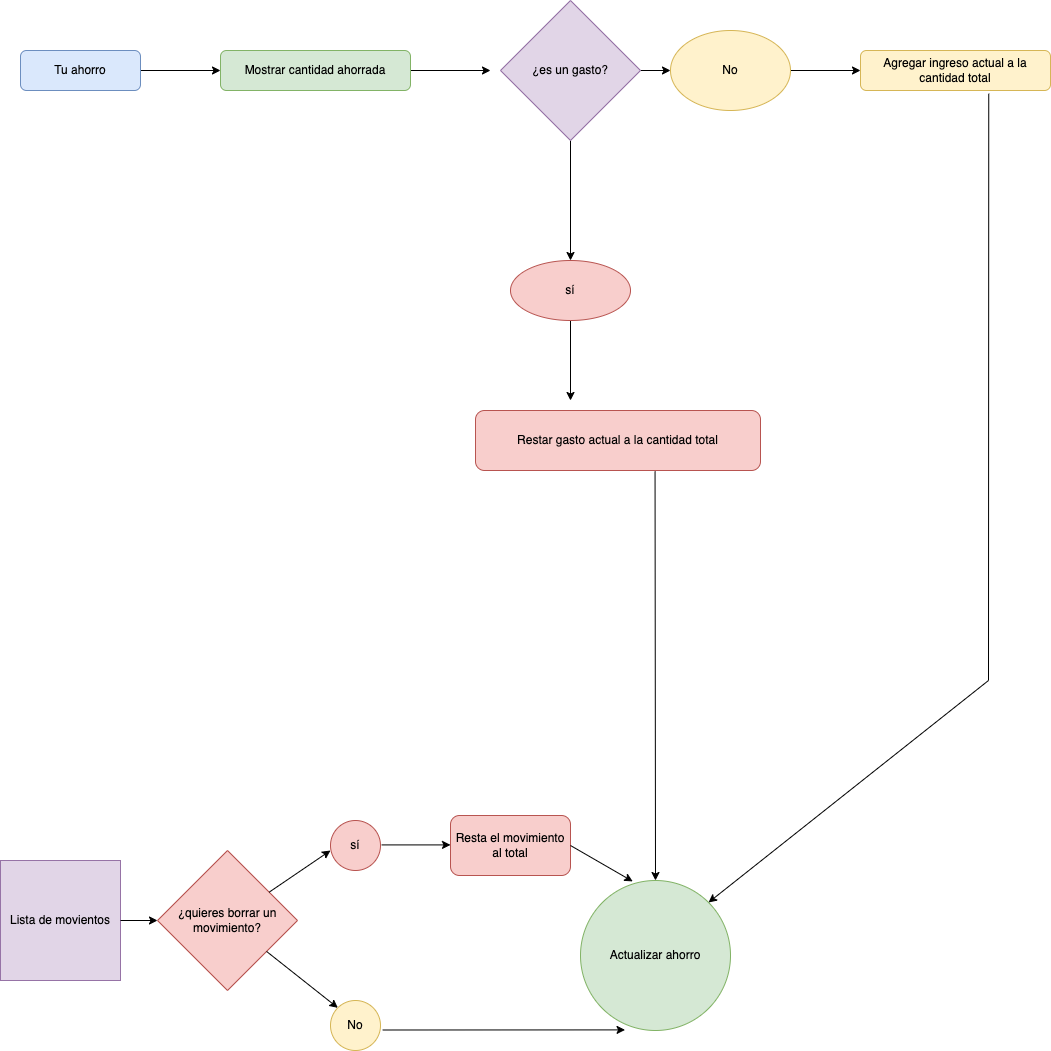

The diagram above was exported from draw.io. Its source (the exported page's mxGraphModel, read from the mxfile embedded in the PNG):
<mxGraphModel dx="2347" dy="1296" grid="1" gridSize="10" guides="1" tooltips="1" connect="1" arrows="1" fold="1" page="1" pageScale="1" pageWidth="827" pageHeight="1169" math="0" shadow="0">
  <root>
    <mxCell id="WIyWlLk6GJQsqaUBKTNV-0" />
    <mxCell id="WIyWlLk6GJQsqaUBKTNV-1" parent="WIyWlLk6GJQsqaUBKTNV-0" />
    <mxCell id="K0sEF2C_G4VPOnTlGGQe-1" value="" style="edgeStyle=orthogonalEdgeStyle;rounded=0;orthogonalLoop=1;jettySize=auto;html=1;" edge="1" parent="WIyWlLk6GJQsqaUBKTNV-1" source="WIyWlLk6GJQsqaUBKTNV-3" target="K0sEF2C_G4VPOnTlGGQe-0">
      <mxGeometry relative="1" as="geometry" />
    </mxCell>
    <mxCell id="WIyWlLk6GJQsqaUBKTNV-3" value="Tu ahorro" style="rounded=1;whiteSpace=wrap;html=1;fontSize=12;glass=0;strokeWidth=1;shadow=0;fillColor=#dae8fc;strokeColor=#6c8ebf;" parent="WIyWlLk6GJQsqaUBKTNV-1" vertex="1">
      <mxGeometry x="30" y="100" width="120" height="40" as="geometry" />
    </mxCell>
    <mxCell id="K0sEF2C_G4VPOnTlGGQe-9" value="" style="edgeStyle=orthogonalEdgeStyle;rounded=0;orthogonalLoop=1;jettySize=auto;html=1;" edge="1" parent="WIyWlLk6GJQsqaUBKTNV-1" source="K0sEF2C_G4VPOnTlGGQe-0">
      <mxGeometry relative="1" as="geometry">
        <mxPoint x="500" y="120" as="targetPoint" />
      </mxGeometry>
    </mxCell>
    <mxCell id="K0sEF2C_G4VPOnTlGGQe-0" value="Mostrar cantidad ahorrada" style="rounded=1;whiteSpace=wrap;html=1;fontSize=12;glass=0;strokeWidth=1;shadow=0;fillColor=#d5e8d4;strokeColor=#82b366;" vertex="1" parent="WIyWlLk6GJQsqaUBKTNV-1">
      <mxGeometry x="230" y="100" width="190" height="40" as="geometry" />
    </mxCell>
    <mxCell id="K0sEF2C_G4VPOnTlGGQe-7" value="Restar gasto actual a la cantidad total" style="rounded=1;whiteSpace=wrap;html=1;fontSize=12;glass=0;strokeWidth=1;shadow=0;fillColor=#f8cecc;strokeColor=#b85450;" vertex="1" parent="WIyWlLk6GJQsqaUBKTNV-1">
      <mxGeometry x="485" y="460" width="285" height="60" as="geometry" />
    </mxCell>
    <mxCell id="K0sEF2C_G4VPOnTlGGQe-12" value="" style="edgeStyle=orthogonalEdgeStyle;rounded=0;orthogonalLoop=1;jettySize=auto;html=1;" edge="1" parent="WIyWlLk6GJQsqaUBKTNV-1" source="K0sEF2C_G4VPOnTlGGQe-10" target="K0sEF2C_G4VPOnTlGGQe-11">
      <mxGeometry relative="1" as="geometry" />
    </mxCell>
    <mxCell id="K0sEF2C_G4VPOnTlGGQe-16" value="" style="edgeStyle=orthogonalEdgeStyle;rounded=0;orthogonalLoop=1;jettySize=auto;html=1;" edge="1" parent="WIyWlLk6GJQsqaUBKTNV-1" source="K0sEF2C_G4VPOnTlGGQe-10" target="K0sEF2C_G4VPOnTlGGQe-20">
      <mxGeometry relative="1" as="geometry">
        <mxPoint x="740" y="120" as="targetPoint" />
      </mxGeometry>
    </mxCell>
    <mxCell id="K0sEF2C_G4VPOnTlGGQe-10" value="¿es un gasto?" style="rhombus;whiteSpace=wrap;html=1;fillColor=#e1d5e7;strokeColor=#9673a6;" vertex="1" parent="WIyWlLk6GJQsqaUBKTNV-1">
      <mxGeometry x="510" y="50" width="140" height="140" as="geometry" />
    </mxCell>
    <mxCell id="K0sEF2C_G4VPOnTlGGQe-14" value="" style="edgeStyle=orthogonalEdgeStyle;rounded=0;orthogonalLoop=1;jettySize=auto;html=1;" edge="1" parent="WIyWlLk6GJQsqaUBKTNV-1" source="K0sEF2C_G4VPOnTlGGQe-11">
      <mxGeometry relative="1" as="geometry">
        <mxPoint x="580" y="450" as="targetPoint" />
      </mxGeometry>
    </mxCell>
    <mxCell id="K0sEF2C_G4VPOnTlGGQe-11" value="sí" style="ellipse;whiteSpace=wrap;html=1;fillColor=#f8cecc;strokeColor=#b85450;" vertex="1" parent="WIyWlLk6GJQsqaUBKTNV-1">
      <mxGeometry x="520" y="310" width="120" height="60" as="geometry" />
    </mxCell>
    <mxCell id="K0sEF2C_G4VPOnTlGGQe-19" value="Agregar ingreso actual a la cantidad total" style="rounded=1;whiteSpace=wrap;html=1;fontSize=12;glass=0;strokeWidth=1;shadow=0;fillColor=#fff2cc;strokeColor=#d6b656;" vertex="1" parent="WIyWlLk6GJQsqaUBKTNV-1">
      <mxGeometry x="870" y="100" width="190" height="40" as="geometry" />
    </mxCell>
    <mxCell id="K0sEF2C_G4VPOnTlGGQe-21" value="" style="edgeStyle=orthogonalEdgeStyle;rounded=0;orthogonalLoop=1;jettySize=auto;html=1;" edge="1" parent="WIyWlLk6GJQsqaUBKTNV-1" source="K0sEF2C_G4VPOnTlGGQe-20" target="K0sEF2C_G4VPOnTlGGQe-19">
      <mxGeometry relative="1" as="geometry" />
    </mxCell>
    <mxCell id="K0sEF2C_G4VPOnTlGGQe-20" value="No" style="ellipse;whiteSpace=wrap;html=1;fillColor=#fff2cc;strokeColor=#d6b656;" vertex="1" parent="WIyWlLk6GJQsqaUBKTNV-1">
      <mxGeometry x="680" y="80" width="120" height="80" as="geometry" />
    </mxCell>
    <mxCell id="K0sEF2C_G4VPOnTlGGQe-24" value="¿quieres borrar un movimiento?" style="rhombus;whiteSpace=wrap;html=1;fillColor=#f8cecc;strokeColor=#b85450;" vertex="1" parent="WIyWlLk6GJQsqaUBKTNV-1">
      <mxGeometry x="167" y="900" width="140" height="140" as="geometry" />
    </mxCell>
    <mxCell id="K0sEF2C_G4VPOnTlGGQe-26" value="sí" style="ellipse;whiteSpace=wrap;html=1;aspect=fixed;fillColor=#f8cecc;strokeColor=#b85450;" vertex="1" parent="WIyWlLk6GJQsqaUBKTNV-1">
      <mxGeometry x="340" y="870" width="50" height="50" as="geometry" />
    </mxCell>
    <mxCell id="K0sEF2C_G4VPOnTlGGQe-27" value="No" style="ellipse;whiteSpace=wrap;html=1;aspect=fixed;fillColor=#fff2cc;strokeColor=#d6b656;" vertex="1" parent="WIyWlLk6GJQsqaUBKTNV-1">
      <mxGeometry x="340" y="1050" width="50" height="50" as="geometry" />
    </mxCell>
    <mxCell id="K0sEF2C_G4VPOnTlGGQe-28" value="" style="endArrow=classic;html=1;rounded=0;" edge="1" parent="WIyWlLk6GJQsqaUBKTNV-1" source="K0sEF2C_G4VPOnTlGGQe-24">
      <mxGeometry width="50" height="50" relative="1" as="geometry">
        <mxPoint x="170" y="660" as="sourcePoint" />
        <mxPoint x="340" y="900" as="targetPoint" />
      </mxGeometry>
    </mxCell>
    <mxCell id="K0sEF2C_G4VPOnTlGGQe-38" value="Lista de movientos" style="whiteSpace=wrap;html=1;aspect=fixed;fillColor=#e1d5e7;strokeColor=#9673a6;" vertex="1" parent="WIyWlLk6GJQsqaUBKTNV-1">
      <mxGeometry x="10" y="910" width="120" height="120" as="geometry" />
    </mxCell>
    <mxCell id="K0sEF2C_G4VPOnTlGGQe-40" value="" style="endArrow=classic;html=1;rounded=0;exitX=1.013;exitY=0.425;exitDx=0;exitDy=0;exitPerimeter=0;" edge="1" parent="WIyWlLk6GJQsqaUBKTNV-1">
      <mxGeometry width="50" height="50" relative="1" as="geometry">
        <mxPoint x="391.03999999999996" y="894.41" as="sourcePoint" />
        <mxPoint x="460" y="894.41" as="targetPoint" />
      </mxGeometry>
    </mxCell>
    <mxCell id="K0sEF2C_G4VPOnTlGGQe-41" value="Resta el movimiento al total" style="rounded=1;whiteSpace=wrap;html=1;fillColor=#f8cecc;strokeColor=#b85450;" vertex="1" parent="WIyWlLk6GJQsqaUBKTNV-1">
      <mxGeometry x="460" y="865" width="120" height="60" as="geometry" />
    </mxCell>
    <mxCell id="K0sEF2C_G4VPOnTlGGQe-46" value="" style="endArrow=classic;html=1;rounded=0;entryX=0;entryY=0;entryDx=0;entryDy=0;" edge="1" parent="WIyWlLk6GJQsqaUBKTNV-1" source="K0sEF2C_G4VPOnTlGGQe-24" target="K0sEF2C_G4VPOnTlGGQe-27">
      <mxGeometry width="50" height="50" relative="1" as="geometry">
        <mxPoint x="59" y="730" as="sourcePoint" />
        <mxPoint x="410" y="1130" as="targetPoint" />
      </mxGeometry>
    </mxCell>
    <mxCell id="K0sEF2C_G4VPOnTlGGQe-47" value="" style="endArrow=classic;html=1;rounded=0;entryX=0;entryY=0.5;entryDx=0;entryDy=0;exitX=1;exitY=0.5;exitDx=0;exitDy=0;" edge="1" parent="WIyWlLk6GJQsqaUBKTNV-1" source="K0sEF2C_G4VPOnTlGGQe-38" target="K0sEF2C_G4VPOnTlGGQe-24">
      <mxGeometry width="50" height="50" relative="1" as="geometry">
        <mxPoint x="80" y="850" as="sourcePoint" />
        <mxPoint x="430" y="580" as="targetPoint" />
      </mxGeometry>
    </mxCell>
    <mxCell id="K0sEF2C_G4VPOnTlGGQe-55" value="Actualizar ahorro" style="ellipse;whiteSpace=wrap;html=1;aspect=fixed;fillColor=#d5e8d4;strokeColor=#82b366;" vertex="1" parent="WIyWlLk6GJQsqaUBKTNV-1">
      <mxGeometry x="590" y="930" width="150" height="150" as="geometry" />
    </mxCell>
    <mxCell id="K0sEF2C_G4VPOnTlGGQe-56" value="" style="endArrow=classic;html=1;rounded=0;entryX=0.348;entryY=0.006;entryDx=0;entryDy=0;entryPerimeter=0;exitX=1;exitY=0.5;exitDx=0;exitDy=0;" edge="1" parent="WIyWlLk6GJQsqaUBKTNV-1" source="K0sEF2C_G4VPOnTlGGQe-41" target="K0sEF2C_G4VPOnTlGGQe-55">
      <mxGeometry width="50" height="50" relative="1" as="geometry">
        <mxPoint x="540" y="800" as="sourcePoint" />
        <mxPoint x="590" y="750" as="targetPoint" />
      </mxGeometry>
    </mxCell>
    <mxCell id="K0sEF2C_G4VPOnTlGGQe-57" value="" style="endArrow=classic;html=1;rounded=0;exitX=1.042;exitY=0.59;exitDx=0;exitDy=0;entryX=0.297;entryY=0.996;entryDx=0;entryDy=0;entryPerimeter=0;exitPerimeter=0;" edge="1" parent="WIyWlLk6GJQsqaUBKTNV-1" source="K0sEF2C_G4VPOnTlGGQe-27" target="K0sEF2C_G4VPOnTlGGQe-55">
      <mxGeometry width="50" height="50" relative="1" as="geometry">
        <mxPoint x="540" y="800" as="sourcePoint" />
        <mxPoint x="580" y="1050" as="targetPoint" />
      </mxGeometry>
    </mxCell>
    <mxCell id="K0sEF2C_G4VPOnTlGGQe-58" value="" style="endArrow=classic;html=1;rounded=0;exitX=0.63;exitY=1.013;exitDx=0;exitDy=0;exitPerimeter=0;" edge="1" parent="WIyWlLk6GJQsqaUBKTNV-1" source="K0sEF2C_G4VPOnTlGGQe-7">
      <mxGeometry width="50" height="50" relative="1" as="geometry">
        <mxPoint x="650" y="580" as="sourcePoint" />
        <mxPoint x="665" y="930" as="targetPoint" />
      </mxGeometry>
    </mxCell>
    <mxCell id="K0sEF2C_G4VPOnTlGGQe-61" value="" style="endArrow=classic;html=1;rounded=0;entryX=1;entryY=0;entryDx=0;entryDy=0;exitX=0.675;exitY=1.081;exitDx=0;exitDy=0;exitPerimeter=0;" edge="1" parent="WIyWlLk6GJQsqaUBKTNV-1" source="K0sEF2C_G4VPOnTlGGQe-19" target="K0sEF2C_G4VPOnTlGGQe-55">
      <mxGeometry width="50" height="50" relative="1" as="geometry">
        <mxPoint x="920" y="700" as="sourcePoint" />
        <mxPoint x="640" y="470" as="targetPoint" />
        <Array as="points">
          <mxPoint x="998" y="730" />
        </Array>
      </mxGeometry>
    </mxCell>
  </root>
</mxGraphModel>